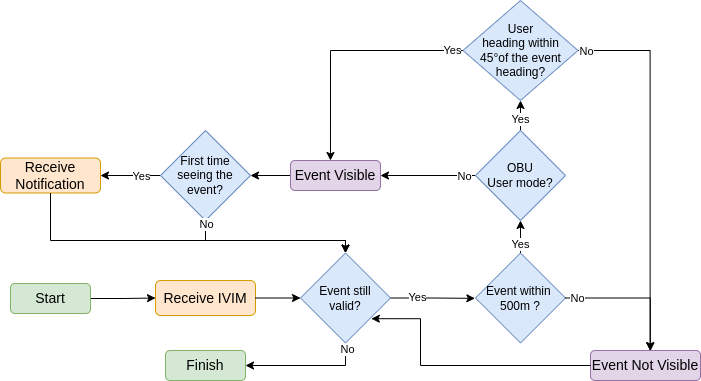

The diagram above was exported from draw.io. Its source (the exported page's mxGraphModel, read from the mxfile embedded in the PNG):
<mxGraphModel dx="1640" dy="1514" grid="1" gridSize="10" guides="1" tooltips="1" connect="1" arrows="1" fold="1" page="1" pageScale="1" pageWidth="850" pageHeight="1100" math="0" shadow="0">
  <root>
    <mxCell id="0" />
    <mxCell id="1" parent="0" />
    <mxCell id="6LobX1BBu8cgi_7Z1iPG-2" style="edgeStyle=orthogonalEdgeStyle;rounded=0;orthogonalLoop=1;jettySize=auto;html=1;entryX=0;entryY=0.5;entryDx=0;entryDy=0;" parent="1" source="JeB2i5xKPaYChwdTfnzh-1" target="6LobX1BBu8cgi_7Z1iPG-1" edge="1">
      <mxGeometry relative="1" as="geometry" />
    </mxCell>
    <mxCell id="JeB2i5xKPaYChwdTfnzh-1" value="&lt;font style=&quot;font-size: 14px;&quot;&gt;Start&lt;/font&gt;" style="rounded=1;whiteSpace=wrap;html=1;fillColor=#d5e8d4;strokeColor=#82b366;" parent="1" vertex="1">
      <mxGeometry x="-130" y="213" width="80" height="30" as="geometry" />
    </mxCell>
    <mxCell id="6LobX1BBu8cgi_7Z1iPG-23" style="edgeStyle=orthogonalEdgeStyle;rounded=0;orthogonalLoop=1;jettySize=auto;html=1;entryX=1;entryY=0.5;entryDx=0;entryDy=0;" parent="1" source="JeB2i5xKPaYChwdTfnzh-14" target="6LobX1BBu8cgi_7Z1iPG-22" edge="1">
      <mxGeometry relative="1" as="geometry" />
    </mxCell>
    <mxCell id="JeB2i5xKPaYChwdTfnzh-14" value="&lt;font style=&quot;font-size: 14px;&quot;&gt;Event Visible&lt;/font&gt;" style="rounded=1;whiteSpace=wrap;html=1;fillColor=#e1d5e7;strokeColor=#9673a6;" parent="1" vertex="1">
      <mxGeometry x="150" y="90" width="90" height="30" as="geometry" />
    </mxCell>
    <mxCell id="JeB2i5xKPaYChwdTfnzh-39" style="edgeStyle=orthogonalEdgeStyle;rounded=0;orthogonalLoop=1;jettySize=auto;html=1;entryX=-0.004;entryY=0.484;entryDx=0;entryDy=0;entryPerimeter=0;" parent="1" edge="1">
      <mxGeometry relative="1" as="geometry">
        <Array as="points">
          <mxPoint x="529" y="506" />
        </Array>
        <mxPoint x="485" y="506" as="sourcePoint" />
      </mxGeometry>
    </mxCell>
    <mxCell id="JeB2i5xKPaYChwdTfnzh-37" style="edgeStyle=orthogonalEdgeStyle;rounded=0;orthogonalLoop=1;jettySize=auto;html=1;entryX=0;entryY=0.5;entryDx=0;entryDy=0;" parent="1" edge="1">
      <mxGeometry relative="1" as="geometry">
        <mxPoint x="320" y="506" as="sourcePoint" />
      </mxGeometry>
    </mxCell>
    <mxCell id="6LobX1BBu8cgi_7Z1iPG-1" value="&lt;font style=&quot;font-size: 14px;&quot;&gt;Receive IVIM&lt;/font&gt;" style="rounded=1;whiteSpace=wrap;html=1;fillColor=#ffe6cc;strokeColor=#d79b00;" parent="1" vertex="1">
      <mxGeometry x="15" y="210" width="100" height="35" as="geometry" />
    </mxCell>
    <mxCell id="6LobX1BBu8cgi_7Z1iPG-9" style="edgeStyle=orthogonalEdgeStyle;rounded=0;orthogonalLoop=1;jettySize=auto;html=1;entryX=0.5;entryY=1;entryDx=0;entryDy=0;" parent="1" source="6LobX1BBu8cgi_7Z1iPG-3" target="6LobX1BBu8cgi_7Z1iPG-7" edge="1">
      <mxGeometry relative="1" as="geometry" />
    </mxCell>
    <mxCell id="6LobX1BBu8cgi_7Z1iPG-10" value="Yes" style="edgeLabel;html=1;align=center;verticalAlign=middle;resizable=0;points=[];" parent="6LobX1BBu8cgi_7Z1iPG-9" vertex="1" connectable="0">
      <mxGeometry x="-0.736" y="1" relative="1" as="geometry">
        <mxPoint y="-3" as="offset" />
      </mxGeometry>
    </mxCell>
    <mxCell id="6LobX1BBu8cgi_7Z1iPG-3" value="Event within&amp;nbsp;&lt;br&gt;500m ?" style="rhombus;whiteSpace=wrap;html=1;fillColor=#dae8fc;strokeColor=#6c8ebf;" parent="1" vertex="1">
      <mxGeometry x="335" y="182.5" width="90" height="90" as="geometry" />
    </mxCell>
    <mxCell id="6LobX1BBu8cgi_7Z1iPG-11" style="edgeStyle=orthogonalEdgeStyle;rounded=0;orthogonalLoop=1;jettySize=auto;html=1;entryX=1;entryY=0.5;entryDx=0;entryDy=0;" parent="1" source="6LobX1BBu8cgi_7Z1iPG-7" target="JeB2i5xKPaYChwdTfnzh-14" edge="1">
      <mxGeometry relative="1" as="geometry" />
    </mxCell>
    <mxCell id="6LobX1BBu8cgi_7Z1iPG-12" value="No" style="edgeLabel;html=1;align=center;verticalAlign=middle;resizable=0;points=[];" parent="6LobX1BBu8cgi_7Z1iPG-11" vertex="1" connectable="0">
      <mxGeometry x="-0.7464" relative="1" as="geometry">
        <mxPoint as="offset" />
      </mxGeometry>
    </mxCell>
    <mxCell id="6LobX1BBu8cgi_7Z1iPG-14" style="edgeStyle=orthogonalEdgeStyle;rounded=0;orthogonalLoop=1;jettySize=auto;html=1;entryX=0.5;entryY=1;entryDx=0;entryDy=0;" parent="1" source="6LobX1BBu8cgi_7Z1iPG-7" target="6LobX1BBu8cgi_7Z1iPG-13" edge="1">
      <mxGeometry relative="1" as="geometry" />
    </mxCell>
    <mxCell id="6LobX1BBu8cgi_7Z1iPG-15" value="Yes" style="edgeLabel;html=1;align=center;verticalAlign=middle;resizable=0;points=[];" parent="6LobX1BBu8cgi_7Z1iPG-14" vertex="1" connectable="0">
      <mxGeometry x="-0.1555" y="-1" relative="1" as="geometry">
        <mxPoint y="7" as="offset" />
      </mxGeometry>
    </mxCell>
    <mxCell id="6LobX1BBu8cgi_7Z1iPG-7" value="OBU&lt;br&gt;User mode?" style="rhombus;whiteSpace=wrap;html=1;fillColor=#dae8fc;strokeColor=#6c8ebf;" parent="1" vertex="1">
      <mxGeometry x="335" y="60" width="90" height="90" as="geometry" />
    </mxCell>
    <mxCell id="6LobX1BBu8cgi_7Z1iPG-18" style="edgeStyle=orthogonalEdgeStyle;rounded=0;orthogonalLoop=1;jettySize=auto;html=1;entryX=0.444;entryY=0;entryDx=0;entryDy=0;entryPerimeter=0;" parent="1" source="6LobX1BBu8cgi_7Z1iPG-13" target="JeB2i5xKPaYChwdTfnzh-14" edge="1">
      <mxGeometry relative="1" as="geometry" />
    </mxCell>
    <mxCell id="6LobX1BBu8cgi_7Z1iPG-19" value="Yes" style="edgeLabel;html=1;align=center;verticalAlign=middle;resizable=0;points=[];" parent="6LobX1BBu8cgi_7Z1iPG-18" vertex="1" connectable="0">
      <mxGeometry x="-0.919" y="-1" relative="1" as="geometry">
        <mxPoint x="-1" as="offset" />
      </mxGeometry>
    </mxCell>
    <mxCell id="0DIl0WG2cAFDRuHRMWNi-19" style="edgeStyle=orthogonalEdgeStyle;rounded=0;orthogonalLoop=1;jettySize=auto;html=1;entryX=0.542;entryY=0.002;entryDx=0;entryDy=0;entryPerimeter=0;" parent="1" source="6LobX1BBu8cgi_7Z1iPG-13" target="6LobX1BBu8cgi_7Z1iPG-20" edge="1">
      <mxGeometry relative="1" as="geometry">
        <mxPoint x="510" y="240" as="targetPoint" />
      </mxGeometry>
    </mxCell>
    <mxCell id="0DIl0WG2cAFDRuHRMWNi-20" value="No" style="edgeLabel;html=1;align=center;verticalAlign=middle;resizable=0;points=[];" parent="0DIl0WG2cAFDRuHRMWNi-19" vertex="1" connectable="0">
      <mxGeometry x="-0.9729" relative="1" as="geometry">
        <mxPoint x="3" as="offset" />
      </mxGeometry>
    </mxCell>
    <mxCell id="6LobX1BBu8cgi_7Z1iPG-13" value="User &lt;br&gt;heading within&lt;br&gt;45°of the event heading?" style="rhombus;whiteSpace=wrap;html=1;fillColor=#dae8fc;strokeColor=#6c8ebf;" parent="1" vertex="1">
      <mxGeometry x="322.5" y="-70" width="115" height="100" as="geometry" />
    </mxCell>
    <mxCell id="6LobX1BBu8cgi_7Z1iPG-20" value="&lt;font style=&quot;font-size: 14px;&quot;&gt;Event Not Visible&lt;/font&gt;" style="rounded=1;whiteSpace=wrap;html=1;fillColor=#e1d5e7;strokeColor=#9673a6;" parent="1" vertex="1">
      <mxGeometry x="450" y="280" width="110" height="30" as="geometry" />
    </mxCell>
    <mxCell id="6LobX1BBu8cgi_7Z1iPG-25" style="edgeStyle=orthogonalEdgeStyle;rounded=0;orthogonalLoop=1;jettySize=auto;html=1;entryX=1;entryY=0.5;entryDx=0;entryDy=0;" parent="1" source="6LobX1BBu8cgi_7Z1iPG-22" target="6LobX1BBu8cgi_7Z1iPG-24" edge="1">
      <mxGeometry relative="1" as="geometry" />
    </mxCell>
    <mxCell id="6LobX1BBu8cgi_7Z1iPG-26" value="Yes" style="edgeLabel;html=1;align=center;verticalAlign=middle;resizable=0;points=[];" parent="6LobX1BBu8cgi_7Z1iPG-25" vertex="1" connectable="0">
      <mxGeometry x="-0.6728" y="3" relative="1" as="geometry">
        <mxPoint x="-10" y="-3" as="offset" />
      </mxGeometry>
    </mxCell>
    <mxCell id="6LobX1BBu8cgi_7Z1iPG-22" value="First time&lt;br&gt;seeing the&lt;br&gt;event?" style="rhombus;whiteSpace=wrap;html=1;fillColor=#dae8fc;strokeColor=#6c8ebf;" parent="1" vertex="1">
      <mxGeometry x="20" y="60" width="90" height="90" as="geometry" />
    </mxCell>
    <mxCell id="6LobX1BBu8cgi_7Z1iPG-24" value="&lt;span style=&quot;font-size: 14px;&quot;&gt;Receive Notification&lt;/span&gt;" style="rounded=1;whiteSpace=wrap;html=1;fillColor=#ffe6cc;strokeColor=#d79b00;" parent="1" vertex="1">
      <mxGeometry x="-140" y="87.5" width="100" height="35" as="geometry" />
    </mxCell>
    <mxCell id="0DIl0WG2cAFDRuHRMWNi-3" style="edgeStyle=orthogonalEdgeStyle;rounded=0;orthogonalLoop=1;jettySize=auto;html=1;entryX=-0.007;entryY=0.504;entryDx=0;entryDy=0;entryPerimeter=0;exitX=1;exitY=0.5;exitDx=0;exitDy=0;" parent="1" source="0DIl0WG2cAFDRuHRMWNi-1" target="6LobX1BBu8cgi_7Z1iPG-3" edge="1">
      <mxGeometry relative="1" as="geometry">
        <Array as="points" />
      </mxGeometry>
    </mxCell>
    <mxCell id="0DIl0WG2cAFDRuHRMWNi-6" value="Yes" style="edgeLabel;html=1;align=center;verticalAlign=middle;resizable=0;points=[];" parent="0DIl0WG2cAFDRuHRMWNi-3" vertex="1" connectable="0">
      <mxGeometry x="-0.4667" y="-3" relative="1" as="geometry">
        <mxPoint x="3" y="-4" as="offset" />
      </mxGeometry>
    </mxCell>
    <mxCell id="0DIl0WG2cAFDRuHRMWNi-24" style="edgeStyle=orthogonalEdgeStyle;rounded=0;orthogonalLoop=1;jettySize=auto;html=1;entryX=1;entryY=0.5;entryDx=0;entryDy=0;" parent="1" source="0DIl0WG2cAFDRuHRMWNi-1" target="0DIl0WG2cAFDRuHRMWNi-23" edge="1">
      <mxGeometry relative="1" as="geometry">
        <Array as="points">
          <mxPoint x="205" y="295" />
        </Array>
      </mxGeometry>
    </mxCell>
    <mxCell id="0DIl0WG2cAFDRuHRMWNi-27" value="No" style="edgeLabel;html=1;align=center;verticalAlign=middle;resizable=0;points=[];" parent="0DIl0WG2cAFDRuHRMWNi-24" vertex="1" connectable="0">
      <mxGeometry x="-0.8988" y="1" relative="1" as="geometry">
        <mxPoint as="offset" />
      </mxGeometry>
    </mxCell>
    <mxCell id="0DIl0WG2cAFDRuHRMWNi-1" value="Event still&lt;br&gt;valid?" style="rhombus;whiteSpace=wrap;html=1;fillColor=#dae8fc;strokeColor=#6c8ebf;" parent="1" vertex="1">
      <mxGeometry x="160" y="182.5" width="90" height="90" as="geometry" />
    </mxCell>
    <mxCell id="0DIl0WG2cAFDRuHRMWNi-2" style="edgeStyle=orthogonalEdgeStyle;rounded=0;orthogonalLoop=1;jettySize=auto;html=1;entryX=0;entryY=0.5;entryDx=0;entryDy=0;" parent="1" source="6LobX1BBu8cgi_7Z1iPG-1" target="0DIl0WG2cAFDRuHRMWNi-1" edge="1">
      <mxGeometry relative="1" as="geometry" />
    </mxCell>
    <mxCell id="0DIl0WG2cAFDRuHRMWNi-14" style="edgeStyle=orthogonalEdgeStyle;rounded=0;orthogonalLoop=1;jettySize=auto;html=1;entryX=0.5;entryY=0;entryDx=0;entryDy=0;" parent="1" source="6LobX1BBu8cgi_7Z1iPG-22" target="0DIl0WG2cAFDRuHRMWNi-1" edge="1">
      <mxGeometry relative="1" as="geometry">
        <Array as="points">
          <mxPoint x="65" y="170" />
          <mxPoint x="205" y="170" />
        </Array>
      </mxGeometry>
    </mxCell>
    <mxCell id="0DIl0WG2cAFDRuHRMWNi-15" value="No" style="edgeLabel;html=1;align=center;verticalAlign=middle;resizable=0;points=[];" parent="0DIl0WG2cAFDRuHRMWNi-14" vertex="1" connectable="0">
      <mxGeometry x="-0.9652" relative="1" as="geometry">
        <mxPoint as="offset" />
      </mxGeometry>
    </mxCell>
    <mxCell id="0DIl0WG2cAFDRuHRMWNi-16" style="edgeStyle=orthogonalEdgeStyle;rounded=0;orthogonalLoop=1;jettySize=auto;html=1;entryX=0.5;entryY=0;entryDx=0;entryDy=0;exitX=0.5;exitY=1;exitDx=0;exitDy=0;" parent="1" source="6LobX1BBu8cgi_7Z1iPG-24" target="0DIl0WG2cAFDRuHRMWNi-1" edge="1">
      <mxGeometry relative="1" as="geometry">
        <mxPoint x="-40" y="170.25" as="sourcePoint" />
        <mxPoint x="354" y="200" as="targetPoint" />
        <Array as="points">
          <mxPoint x="-90" y="170" />
          <mxPoint x="205" y="170" />
        </Array>
      </mxGeometry>
    </mxCell>
    <mxCell id="0DIl0WG2cAFDRuHRMWNi-17" style="edgeStyle=orthogonalEdgeStyle;rounded=0;orthogonalLoop=1;jettySize=auto;html=1;entryX=0.544;entryY=0.017;entryDx=0;entryDy=0;entryPerimeter=0;" parent="1" source="6LobX1BBu8cgi_7Z1iPG-3" target="6LobX1BBu8cgi_7Z1iPG-20" edge="1">
      <mxGeometry relative="1" as="geometry" />
    </mxCell>
    <mxCell id="0DIl0WG2cAFDRuHRMWNi-18" value="No" style="edgeLabel;html=1;align=center;verticalAlign=middle;resizable=0;points=[];" parent="0DIl0WG2cAFDRuHRMWNi-17" vertex="1" connectable="0">
      <mxGeometry x="-0.8513" y="-2" relative="1" as="geometry">
        <mxPoint x="1" y="-2" as="offset" />
      </mxGeometry>
    </mxCell>
    <mxCell id="0DIl0WG2cAFDRuHRMWNi-23" value="&lt;font style=&quot;font-size: 14px;&quot;&gt;Finish&lt;/font&gt;" style="rounded=1;whiteSpace=wrap;html=1;fillColor=#d5e8d4;strokeColor=#82b366;" parent="1" vertex="1">
      <mxGeometry x="25" y="280" width="80" height="30" as="geometry" />
    </mxCell>
    <mxCell id="OdW9oRiQb5yY39NGnNVV-1" style="edgeStyle=orthogonalEdgeStyle;rounded=0;orthogonalLoop=1;jettySize=auto;html=1;entryX=0.787;entryY=0.73;entryDx=0;entryDy=0;entryPerimeter=0;" parent="1" source="6LobX1BBu8cgi_7Z1iPG-20" target="0DIl0WG2cAFDRuHRMWNi-1" edge="1">
      <mxGeometry relative="1" as="geometry">
        <Array as="points">
          <mxPoint x="280" y="295" />
          <mxPoint x="280" y="248" />
        </Array>
      </mxGeometry>
    </mxCell>
  </root>
</mxGraphModel>